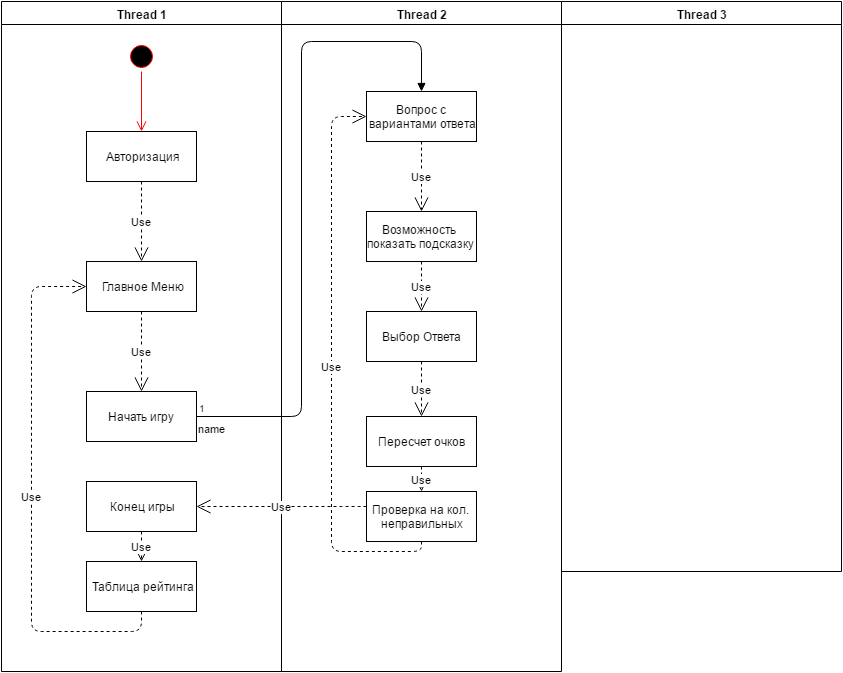

The diagram above was exported from draw.io. Its source (the exported page's mxGraphModel, read from the mxfile embedded in the PNG):
<mxGraphModel dx="774" dy="509" grid="1" gridSize="10" guides="1" tooltips="1" connect="1" arrows="1" fold="1" page="0" pageScale="1" pageWidth="1169" pageHeight="826" background="#ffffff" math="0" shadow="0">
  <root>
    <mxCell id="0" style=";html=1;" />
    <mxCell id="1" style=";html=1;" parent="0" />
    <mxCell id="2" value="Thread 1" style="swimlane;whiteSpace=wrap;html=1;" parent="1" vertex="1">
      <mxGeometry x="20" y="20" width="280" height="670" as="geometry" />
    </mxCell>
    <mxCell id="41" value="" style="ellipse;html=1;shape=startState;fillColor=#000000;strokeColor=#ff0000;" parent="2" vertex="1">
      <mxGeometry x="125" y="40" width="30" height="30" as="geometry" />
    </mxCell>
    <mxCell id="42" value="" style="edgeStyle=orthogonalEdgeStyle;html=1;verticalAlign=bottom;endArrow=open;endSize=8;strokeColor=#ff0000;" parent="2" source="41" edge="1">
      <mxGeometry relative="1" as="geometry">
        <mxPoint x="140" y="130" as="targetPoint" />
      </mxGeometry>
    </mxCell>
    <mxCell id="43" value="Авторизация" style="html=1;" parent="2" vertex="1">
      <mxGeometry x="85" y="130" width="110" height="50" as="geometry" />
    </mxCell>
    <mxCell id="44" value="Главное Меню" style="html=1;" parent="2" vertex="1">
      <mxGeometry x="85" y="260" width="110" height="50" as="geometry" />
    </mxCell>
    <mxCell id="45" value="Начать игру" style="html=1;" parent="2" vertex="1">
      <mxGeometry x="85" y="390" width="110" height="50" as="geometry" />
    </mxCell>
    <mxCell id="46" value="Use" style="endArrow=open;endSize=12;dashed=1;html=1;exitX=0.5;exitY=1;entryX=0.5;entryY=0;" parent="2" source="43" target="44" edge="1">
      <mxGeometry width="160" relative="1" as="geometry">
        <mxPoint x="110" y="420" as="sourcePoint" />
        <mxPoint x="270" y="420" as="targetPoint" />
      </mxGeometry>
    </mxCell>
    <mxCell id="47" value="Use" style="endArrow=open;endSize=12;dashed=1;html=1;exitX=0.5;exitY=1;entryX=0.5;entryY=0;" parent="2" source="44" target="45" edge="1">
      <mxGeometry width="160" relative="1" as="geometry">
        <mxPoint x="110" y="460" as="sourcePoint" />
        <mxPoint x="270" y="460" as="targetPoint" />
      </mxGeometry>
    </mxCell>
    <mxCell id="61" value="Конец игры" style="html=1;" parent="2" vertex="1">
      <mxGeometry x="85" y="480" width="110" height="50" as="geometry" />
    </mxCell>
    <mxCell id="62" value="Таблица рейтинга" style="html=1;" parent="2" vertex="1">
      <mxGeometry x="85" y="560" width="110" height="50" as="geometry" />
    </mxCell>
    <mxCell id="64" value="Use" style="endArrow=open;endSize=12;dashed=1;html=1;exitX=0.5;exitY=1;entryX=0.5;entryY=0;" parent="2" source="61" target="62" edge="1">
      <mxGeometry width="160" relative="1" as="geometry">
        <mxPoint x="250" y="550" as="sourcePoint" />
        <mxPoint x="410" y="550" as="targetPoint" />
      </mxGeometry>
    </mxCell>
    <mxCell id="65" value="Use" style="endArrow=open;endSize=12;dashed=1;html=1;exitX=0.5;exitY=1;entryX=0;entryY=0.5;" parent="2" source="62" target="44" edge="1">
      <mxGeometry width="160" relative="1" as="geometry">
        <mxPoint x="210" y="550" as="sourcePoint" />
        <mxPoint x="370" y="550" as="targetPoint" />
        <Array as="points">
          <mxPoint x="140" y="630" />
          <mxPoint x="30" y="630" />
          <mxPoint x="30" y="285" />
        </Array>
      </mxGeometry>
    </mxCell>
    <mxCell id="3" value="Thread 2" style="swimlane;whiteSpace=wrap;html=1;" parent="1" vertex="1">
      <mxGeometry x="300" y="20" width="280" height="670" as="geometry" />
    </mxCell>
    <mxCell id="48" value="Вопрос с&amp;nbsp;&lt;div&gt;вариантами ответа&lt;/div&gt;" style="html=1;" parent="3" vertex="1">
      <mxGeometry x="85" y="90" width="110" height="50" as="geometry" />
    </mxCell>
    <mxCell id="51" value="Возможность&amp;nbsp;&lt;div&gt;показать подсказку&lt;/div&gt;" style="html=1;" parent="3" vertex="1">
      <mxGeometry x="85" y="210" width="110" height="50" as="geometry" />
    </mxCell>
    <mxCell id="52" value="Use" style="endArrow=open;endSize=12;dashed=1;html=1;exitX=0.5;exitY=1;entryX=0.5;entryY=0;" parent="3" source="48" target="51" edge="1">
      <mxGeometry width="160" relative="1" as="geometry">
        <mxPoint x="130" y="270" as="sourcePoint" />
        <mxPoint x="290" y="270" as="targetPoint" />
      </mxGeometry>
    </mxCell>
    <mxCell id="53" value="Выбор Ответа" style="html=1;" parent="3" vertex="1">
      <mxGeometry x="85" y="310" width="110" height="50" as="geometry" />
    </mxCell>
    <mxCell id="54" value="Пересчет очков" style="html=1;" parent="3" vertex="1">
      <mxGeometry x="85" y="415" width="110" height="50" as="geometry" />
    </mxCell>
    <mxCell id="55" value="Use" style="endArrow=open;endSize=12;dashed=1;html=1;exitX=0.5;exitY=1;entryX=0.5;entryY=0;" parent="3" source="51" target="53" edge="1">
      <mxGeometry width="160" relative="1" as="geometry">
        <mxPoint x="160" y="280" as="sourcePoint" />
        <mxPoint x="320" y="280" as="targetPoint" />
      </mxGeometry>
    </mxCell>
    <mxCell id="56" value="Use" style="endArrow=open;endSize=12;dashed=1;html=1;exitX=0.5;exitY=1;entryX=0.5;entryY=0;" parent="3" source="53" target="54" edge="1">
      <mxGeometry width="160" relative="1" as="geometry">
        <mxPoint x="160" y="440" as="sourcePoint" />
        <mxPoint x="320" y="440" as="targetPoint" />
      </mxGeometry>
    </mxCell>
    <mxCell id="58" value="Проверка на кол.&amp;nbsp;&lt;div&gt;неправильных&lt;/div&gt;" style="html=1;" parent="3" vertex="1">
      <mxGeometry x="85" y="490" width="110" height="50" as="geometry" />
    </mxCell>
    <mxCell id="59" value="Use" style="endArrow=open;endSize=12;dashed=1;html=1;exitX=0.5;exitY=1;entryX=0.5;entryY=0;" parent="3" source="54" target="58" edge="1">
      <mxGeometry width="160" relative="1" as="geometry">
        <mxPoint x="220" y="450" as="sourcePoint" />
        <mxPoint x="380" y="450" as="targetPoint" />
      </mxGeometry>
    </mxCell>
    <mxCell id="60" value="Use" style="endArrow=open;endSize=12;dashed=1;html=1;exitX=0.5;exitY=1;entryX=0;entryY=0.5;" parent="3" source="58" target="48" edge="1">
      <mxGeometry width="160" relative="1" as="geometry">
        <mxPoint x="10" y="490" as="sourcePoint" />
        <mxPoint x="170" y="490" as="targetPoint" />
        <Array as="points">
          <mxPoint x="140" y="550" />
          <mxPoint x="50" y="550" />
          <mxPoint x="50" y="310" />
          <mxPoint x="50" y="115" />
        </Array>
      </mxGeometry>
    </mxCell>
    <mxCell id="4" value="Thread 3" style="swimlane;whiteSpace=wrap;html=1;" parent="1" vertex="1">
      <mxGeometry x="580" y="20" width="280" height="570" as="geometry" />
    </mxCell>
    <mxCell id="49" value="name" style="endArrow=block;endFill=1;html=1;edgeStyle=orthogonalEdgeStyle;align=left;verticalAlign=top;exitX=1;exitY=0.5;entryX=0.5;entryY=0;" parent="1" source="45" target="48" edge="1">
      <mxGeometry x="-1" relative="1" as="geometry">
        <mxPoint x="330" y="400" as="sourcePoint" />
        <mxPoint x="490" y="400" as="targetPoint" />
        <Array as="points">
          <mxPoint x="320" y="435" />
          <mxPoint x="320" y="60" />
          <mxPoint x="440" y="60" />
        </Array>
      </mxGeometry>
    </mxCell>
    <mxCell id="50" value="1" style="resizable=0;html=1;align=left;verticalAlign=bottom;labelBackgroundColor=#ffffff;fontSize=10;" parent="49" connectable="0" vertex="1">
      <mxGeometry x="-1" relative="1" as="geometry" />
    </mxCell>
    <mxCell id="63" value="Use" style="endArrow=open;endSize=12;dashed=1;html=1;entryX=1;entryY=0.5;" parent="1" target="61" edge="1">
      <mxGeometry width="160" relative="1" as="geometry">
        <mxPoint x="385" y="525" as="sourcePoint" />
        <mxPoint x="600" y="630" as="targetPoint" />
        <Array as="points">
          <mxPoint x="370" y="525" />
        </Array>
      </mxGeometry>
    </mxCell>
  </root>
</mxGraphModel>